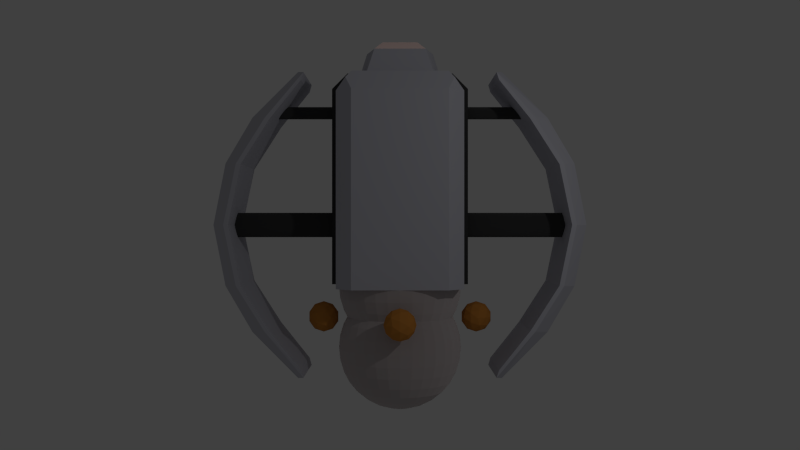 # Source: minership.blend  (saved by Blender 2.75.0; exported with 4.5.12 LTS)
import bpy
from mathutils import Matrix  # noqa: F401  (used for matrix-valued properties, if any)

bpy.ops.wm.read_factory_settings(use_empty=True)
scene = bpy.context.scene
scene.name = 'Scene'

# ---- collections
col_collection_1 = bpy.data.collections.new('Collection 1'); scene.collection.children.link(col_collection_1)

# ---- materials (node trees are filled in below, after node groups)
mat_window = bpy.data.materials.new('window')
mat_window.alpha_threshold = 0.0
mat_window.roughness = 0.5
mat_power_plant = bpy.data.materials.new('power-plant')
mat_power_plant.alpha_threshold = 0.0
mat_power_plant.roughness = 0.5
mat_power_plant.line_color = (0.0, 0.0, 0.0, 1.0)
mat_base_coat = bpy.data.materials.new('base-coat')
mat_base_coat.alpha_threshold = 0.0
mat_base_coat.diffuse_color = (0.5544, 0.5544, 0.6152, 1.0)
mat_base_coat.roughness = 0.5
mat_base_coat.line_color = (0.0, 0.0, 0.0, 1.0)
mat_black_steel = bpy.data.materials.new('black-steel')
mat_black_steel.alpha_threshold = 0.0
mat_black_steel.roughness = 0.5
mat_orb = bpy.data.materials.new('orb')
mat_orb.alpha_threshold = 0.0
mat_orb.diffuse_color = (0.6152, 0.2464, 0.04782, 1.0)
mat_orb.roughness = 0.5
mat_orb.line_color = (0.0, 0.0, 0.0, 1.0)

# ---- material node trees
mat_window.use_nodes = True; mat_window.node_tree.nodes.clear()
_N = mat_window.node_tree.nodes; _L = mat_window.node_tree.links
n0 = _N.new('ShaderNodeOutputMaterial'); n0.name = 'Material Output'; n0.location = (300, 300)
n1 = _N.new('ShaderNodeBsdfDiffuse'); n1.name = 'Diffuse BSDF'; n1.location = (10, 300)
n1.inputs[0].default_value = (1.0, 0.7671, 0.7181, 1.0)
n1.inputs[1].default_value = 1.0
_L.new(n1.outputs[0], n0.inputs[0])
n0.is_active_output = True
mat_power_plant.use_nodes = True; mat_power_plant.node_tree.nodes.clear()
_N = mat_power_plant.node_tree.nodes; _L = mat_power_plant.node_tree.links
n0 = _N.new('ShaderNodeOutputMaterial'); n0.name = 'Material Output'; n0.location = (300, 300)
n1 = _N.new('ShaderNodeBsdfDiffuse'); n1.name = 'Diffuse BSDF'; n1.location = (10, 300)
n1.inputs[0].default_value = (0.5926, 0.5377, 0.5377, 1.0)
n1.inputs[1].default_value = 1.0
_L.new(n1.outputs[0], n0.inputs[0])
n0.is_active_output = True
mat_black_steel.use_nodes = True; mat_black_steel.node_tree.nodes.clear()
_N = mat_black_steel.node_tree.nodes; _L = mat_black_steel.node_tree.links
n0 = _N.new('ShaderNodeOutputMaterial'); n0.name = 'Material Output'; n0.location = (300, 300)
n1 = _N.new('ShaderNodeBsdfDiffuse'); n1.name = 'Diffuse BSDF'; n1.location = (10, 300)
n1.inputs[0].default_value = (0.06372, 0.06372, 0.06372, 1.0)
n1.inputs[1].default_value = 1.0
_L.new(n1.outputs[0], n0.inputs[0])
n0.is_active_output = True

# ---- world
world_world = bpy.data.worlds.new('World'); scene.world = world_world
world_world.color = (0.05088, 0.05088, 0.05088)
world_world.use_sun_shadow = False
world_world.sun_shadow_jitter_overblur = 0.0
world_world.cycles.sampling_method = 'MANUAL'
world_world.cycles.sample_map_resolution = 256

# ---- cameras
cam_camera_001 = bpy.data.cameras.new('Camera.001')
cam_camera_001.clip_end = 100.0
cam_camera_001.lens = 35.0
cam_camera_001.sensor_width = 32.0
cam_camera_001.sensor_height = 18.0
cam_camera_001.display_size = 2.0
cam_camera_001.dof.focus_distance = 0.0

# ---- lights
light_lamp = bpy.data.lights.new('Lamp', 'POINT')
light_lamp.transmission_factor = 0.0
light_lamp.cutoff_distance = 30.0
light_lamp.energy = 100.0
light_lamp.shadow_buffer_clip_start = 1.001
light_lamp.shadow_soft_size = 0.1
light_lamp.shadow_maximum_resolution = 0.006
light_lamp.use_absolute_resolution = True
light_lamp.cycles.use_multiple_importance_sampling = False

# ---- meshes
me_window = bpy.data.meshes.new('window')
me_window.from_pydata([(0.2844, 3.0, 0.0), (-0.2844, 3.0, 0.0), (-0.4074, 2.797, 0.4958), (0.4074, 2.797, 0.4958)], [], [(0, 1, 2, 3)])
me_window.materials.append(mat_window)
me_window.use_remesh_preserve_volume = False
me_window.use_remesh_preserve_attributes = False
me_window.use_mirror_vertex_groups = False
me_window.update()
me_powerplant = bpy.data.meshes.new('powerplant')
me_powerplant.from_pydata([(0.8315, -1.444, 4.194e-08), (0.9239, -1.617, 2.889e-08), (0.9808, -1.805, 1.473e-08), (1.0, -2.0, 0.0), (0.9808, -2.195, -1.473e-08), (0.9239, -2.383, -2.889e-08), (0.8315, -2.556, -4.194e-08), (0.7071, -2.707, -5.339e-08), (0.5556, -2.831, -6.277e-08), (0.3827, -2.924, -6.975e-08), (0.1951, -2.981, -7.405e-08), (0.8155, -1.444, 0.1622), (0.9061, -1.617, 0.1802), (0.9619, -1.805, 0.1913), (0.9808, -2.0, 0.1951), (0.9619, -2.195, 0.1913), (0.9061, -2.383, 0.1802), (0.8155, -2.556, 0.1622), (0.6935, -2.707, 0.1379), (0.5449, -2.831, 0.1084), (0.3753, -2.924, 0.07466), (0.1913, -2.981, 0.03806), (0.7682, -1.444, 0.3182), (0.8536, -1.617, 0.3536), (0.9061, -1.805, 0.3753), (0.9239, -2.0, 0.3827), (0.9061, -2.195, 0.3753), (0.8536, -2.383, 0.3536), (0.7682, -2.556, 0.3182), (0.6533, -2.707, 0.2706), (0.5133, -2.831, 0.2126), (0.3536, -2.924, 0.1464), (0.1802, -2.981, 0.07466), (0.6913, -1.444, 0.4619), (0.7682, -1.617, 0.5133), (0.8155, -1.805, 0.5449), (0.8315, -2.0, 0.5556), (0.8155, -2.195, 0.5449), (0.7682, -2.383, 0.5133), (0.6913, -2.556, 0.4619), (0.5879, -2.707, 0.3928), (0.4619, -2.831, 0.3087), (0.3182, -2.924, 0.2126), (0.1622, -2.981, 0.1084), (0.5879, -1.444, 0.5879), (0.6533, -1.617, 0.6533), (0.6935, -1.805, 0.6935), (0.7071, -2.0, 0.7071), (0.6935, -2.195, 0.6935), (0.6533, -2.383, 0.6533), (0.5879, -2.556, 0.5879), (0.5, -2.707, 0.5), (0.3928, -2.831, 0.3928), (0.2706, -2.924, 0.2706), (0.1379, -2.981, 0.1379), (0.4619, -1.444, 0.6913), (0.5133, -1.617, 0.7682), (0.5449, -1.805, 0.8155), (0.5556, -2.0, 0.8315), (0.5449, -2.195, 0.8155), (0.5133, -2.383, 0.7682), (0.4619, -2.556, 0.6913), (0.3928, -2.707, 0.5879), (0.3087, -2.831, 0.4619), (0.2126, -2.924, 0.3182), (0.1084, -2.981, 0.1622), (0.3182, -1.444, 0.7682), (0.3536, -1.617, 0.8536), (0.3753, -1.805, 0.9061), (0.3827, -2.0, 0.9239), (0.3753, -2.195, 0.9061), (0.3536, -2.383, 0.8536), (0.3182, -2.556, 0.7682), (0.2706, -2.707, 0.6533), (0.2126, -2.831, 0.5133), (0.1464, -2.924, 0.3536), (0.07466, -2.981, 0.1802), (0.1622, -1.444, 0.8155), (0.1802, -1.617, 0.9061), (0.1913, -1.805, 0.9619), (0.1951, -2.0, 0.9808), (0.1913, -2.195, 0.9619), (0.1802, -2.383, 0.9061), (0.1622, -2.556, 0.8155), (0.1379, -2.707, 0.6935), (0.1084, -2.831, 0.5449), (0.07466, -2.924, 0.3753), (0.03806, -2.981, 0.1913), (-3.91e-07, -1.444, 0.8315), (-3.273e-07, -1.617, 0.9239), (-4.421e-07, -1.805, 0.9808), (-4.225e-07, -2.0, 1.0), (-4.327e-07, -2.195, 0.9808), (-2.644e-07, -2.383, 0.9239), (-3.645e-07, -2.556, 0.8315), (-3.46e-07, -2.707, 0.7071), (-3.654e-07, -2.831, 0.5556), (-3.26e-07, -2.924, 0.3827), (-3.283e-07, -2.981, 0.1951), (-0.1622, -1.444, 0.8155), (-0.1802, -1.617, 0.9061), (-0.1913, -1.805, 0.9619), (-0.1951, -2.0, 0.9808), (-0.1913, -2.195, 0.9619), (-0.1802, -2.383, 0.9061), (-0.1622, -2.556, 0.8155), (-0.138, -2.707, 0.6935), (-0.1084, -2.831, 0.5449), (-0.07466, -2.924, 0.3753), (-0.03806, -2.981, 0.1913), (-0.3182, -1.444, 0.7682), (-0.3536, -1.617, 0.8536), (-0.3753, -1.805, 0.9061), (-0.3827, -2.0, 0.9239), (-0.3753, -2.195, 0.9061), (-0.3536, -2.383, 0.8536), (-0.3182, -2.556, 0.7682), (-0.2706, -2.707, 0.6533), (-0.2126, -2.831, 0.5133), (-0.1464, -2.924, 0.3536), (-0.07466, -2.981, 0.1802), (-0.4619, -1.444, 0.6913), (-0.5133, -1.617, 0.7682), (-0.5449, -1.805, 0.8155), (-0.5556, -2.0, 0.8315), (-0.5449, -2.195, 0.8155), (-0.5133, -2.383, 0.7682), (-0.4619, -2.556, 0.6913), (-0.3928, -2.707, 0.5879), (-0.3087, -2.831, 0.4619), (-0.2126, -2.924, 0.3182), (-0.1084, -2.981, 0.1622), (-0.5879, -1.444, 0.5879), (-0.6533, -1.617, 0.6533), (-0.6935, -1.805, 0.6935), (-0.7071, -2.0, 0.7071), (-0.6935, -2.195, 0.6935), (-0.6533, -2.383, 0.6533), (-0.5879, -2.556, 0.5879), (-0.5, -2.707, 0.5), (-0.3928, -2.831, 0.3928), (-0.2706, -2.924, 0.2706), (-0.138, -2.981, 0.1379), (-0.6913, -1.444, 0.4619), (-0.7682, -1.617, 0.5133), (-0.8155, -1.805, 0.5449), (-0.8315, -2.0, 0.5556), (-0.8155, -2.195, 0.5449), (-0.7682, -2.383, 0.5133), (-0.6913, -2.556, 0.4619), (-0.5879, -2.707, 0.3928), (-0.4619, -2.831, 0.3087), (-0.3182, -2.924, 0.2126), (-0.1622, -2.981, 0.1084), (-0.7682, -1.444, 0.3182), (-0.8536, -1.617, 0.3536), (-0.9061, -1.805, 0.3753), (-0.9239, -2.0, 0.3827), (-0.9061, -2.195, 0.3753), (-0.8536, -2.383, 0.3536), (-0.7682, -2.556, 0.3182), (-0.6533, -2.707, 0.2706), (-0.5133, -2.831, 0.2126), (-0.3536, -2.924, 0.1464), (-0.1802, -2.981, 0.07466), (-0.8155, -1.444, 0.1622), (-0.9061, -1.617, 0.1802), (-0.9619, -1.805, 0.1913), (-0.9808, -2.0, 0.1951), (-0.9619, -2.195, 0.1913), (-0.9061, -2.383, 0.1802), (-0.8155, -2.556, 0.1622), (-0.6935, -2.707, 0.1379), (-0.5449, -2.831, 0.1084), (-0.3753, -2.924, 0.07466), (-0.1913, -2.981, 0.03806), (-0.8315, -1.444, -4.35e-08), (-0.9239, -1.617, 9.246e-08), (-0.9808, -1.805, -7.071e-08), (-1.0, -2.0, -1.003e-07), (-0.9808, -2.195, -1.002e-07), (-0.9239, -2.383, 3.468e-08), (-0.8315, -2.556, -1.274e-07), (-0.7071, -2.707, -7.922e-08), (-0.5556, -2.831, -7.371e-08), (-0.3827, -2.924, -6.579e-08), (-0.1951, -2.981, -7.008e-08), (-0.8155, -1.444, -0.1622), (-0.9061, -1.617, -0.1802), (-0.9619, -1.805, -0.1913), (-0.9808, -2.0, -0.1951), (-0.9619, -2.195, -0.1913), (-0.9061, -2.383, -0.1802), (-0.8155, -2.556, -0.1622), (-0.6935, -2.707, -0.1379), (-0.5449, -2.831, -0.1084), (-0.3753, -2.924, -0.07466), (-0.1913, -2.981, -0.03806), (-0.7682, -1.444, -0.3182), (-0.8536, -1.617, -0.3536), (-0.9061, -1.805, -0.3753), (-0.9239, -2.0, -0.3827), (-0.9061, -2.195, -0.3753), (-0.8536, -2.383, -0.3536), (-0.7682, -2.556, -0.3182), (-0.6533, -2.707, -0.2706), (-0.5133, -2.831, -0.2126), (-0.3536, -2.924, -0.1464), (-0.1802, -2.981, -0.07466), (-0.6913, -1.444, -0.4619), (-0.7682, -1.617, -0.5133), (-0.8155, -1.805, -0.5449), (-0.8315, -2.0, -0.5556), (-0.8155, -2.195, -0.5449), (-0.7682, -2.383, -0.5133), (-0.6913, -2.556, -0.4619), (-0.5879, -2.707, -0.3928), (-0.4619, -2.831, -0.3087), (-0.3182, -2.924, -0.2126), (-0.1622, -2.981, -0.1084), (-0.5879, -1.444, -0.5879), (-0.6533, -1.617, -0.6533), (-0.6935, -1.805, -0.6935), (-0.7071, -2.0, -0.7071), (-0.6935, -2.195, -0.6935), (-0.6533, -2.383, -0.6533), (-0.5879, -2.556, -0.5879), (-0.5, -2.707, -0.5), (-0.3928, -2.831, -0.3928), (-0.2706, -2.924, -0.2706), (-0.1379, -2.981, -0.1379), (-0.4619, -1.444, -0.6913), (-0.5133, -1.617, -0.7682), (-0.5449, -1.805, -0.8155), (-0.5556, -2.0, -0.8315), (-0.5449, -2.195, -0.8155), (-0.5133, -2.383, -0.7682), (-0.4619, -2.556, -0.6913), (-0.3928, -2.707, -0.5879), (-0.3087, -2.831, -0.4619), (-0.2126, -2.924, -0.3182), (-0.1084, -2.981, -0.1622), (0.1218, -2.035, -6.055e-08), (-0.3182, -1.444, -0.7682), (-0.3536, -1.617, -0.8536), (-0.3753, -1.805, -0.9061), (-0.3827, -2.0, -0.9239), (-0.3753, -2.195, -0.9061), (-0.3536, -2.383, -0.8536), (-0.3182, -2.556, -0.7682), (-0.2706, -2.707, -0.6533), (-0.2126, -2.831, -0.5133), (-0.1464, -2.924, -0.3536), (-0.07466, -2.981, -0.1802), (-0.1622, -1.444, -0.8155), (-0.1802, -1.617, -0.9061), (-0.1913, -1.805, -0.9619), (-0.1951, -2.0, -0.9808), (-0.1913, -2.195, -0.9619), (-0.1802, -2.383, -0.9061), (-0.1622, -2.556, -0.8155), (-0.1379, -2.707, -0.6935), (-0.1084, -2.831, -0.5449), (-0.07466, -2.924, -0.3753), (-0.03806, -2.981, -0.1913), (-1.973e-07, -1.444, -0.8315), (-3.72e-07, -1.617, -0.9239), (-1.44e-07, -1.805, -0.9808), (-1.841e-07, -2.0, -1.0), (-1.347e-07, -2.195, -0.9808), (-3.538e-07, -2.383, -0.9239), (-1.708e-07, -2.556, -0.8315), (-2.119e-07, -2.707, -0.7071), (-2.835e-07, -2.831, -0.5556), (-2.738e-07, -2.924, -0.3827), (-3.358e-07, -2.981, -0.1951), (0.1622, -1.444, -0.8155), (0.1802, -1.617, -0.9061), (0.1913, -1.805, -0.9619), (0.1951, -2.0, -0.9808), (0.1913, -2.195, -0.9619), (0.1802, -2.383, -0.9061), (0.1622, -2.556, -0.8155), (0.1379, -2.707, -0.6935), (0.1084, -2.831, -0.5449), (0.07466, -2.924, -0.3753), (0.03806, -2.981, -0.1913), (0.3182, -1.444, -0.7682), (0.3536, -1.617, -0.8536), (0.3753, -1.805, -0.9061), (0.3827, -2.0, -0.9239), (0.3753, -2.195, -0.9061), (0.3536, -2.383, -0.8536), (0.3182, -2.556, -0.7682), (0.2706, -2.707, -0.6533), (0.2126, -2.831, -0.5133), (0.1464, -2.924, -0.3536), (0.07466, -2.981, -0.1802), (0.4619, -1.444, -0.6913), (0.5133, -1.617, -0.7682), (0.5449, -1.805, -0.8155), (0.5556, -2.0, -0.8315), (0.5449, -2.195, -0.8155), (0.5133, -2.383, -0.7682), (0.4619, -2.556, -0.6913), (0.3928, -2.707, -0.5879), (0.3087, -2.831, -0.4619), (0.2126, -2.924, -0.3182), (0.1084, -2.981, -0.1622), (0.5879, -1.444, -0.5879), (0.6533, -1.617, -0.6533), (0.6935, -1.805, -0.6935), (0.7071, -2.0, -0.7071), (0.6935, -2.195, -0.6935), (0.6533, -2.383, -0.6533), (0.5879, -2.556, -0.5879), (0.5, -2.707, -0.5), (0.3928, -2.831, -0.3928), (0.2706, -2.924, -0.2706), (0.1379, -2.981, -0.1379), (0.6913, -1.444, -0.4619), (0.7682, -1.617, -0.5133), (0.8155, -1.805, -0.5449), (0.8315, -2.0, -0.5556), (0.8155, -2.195, -0.5449), (0.7682, -2.383, -0.5133), (0.6913, -2.556, -0.4619), (0.5879, -2.707, -0.3928), (0.4619, -2.831, -0.3087), (0.3182, -2.924, -0.2126), (0.1622, -2.981, -0.1084), (0.7682, -1.444, -0.3182), (0.8536, -1.617, -0.3536), (0.9061, -1.805, -0.3753), (0.9239, -2.0, -0.3827), (0.9061, -2.195, -0.3753), (0.8536, -2.383, -0.3536), (0.7682, -2.556, -0.3182), (0.6533, -2.707, -0.2706), (0.5133, -2.831, -0.2126), (0.3536, -2.924, -0.1464), (0.1802, -2.981, -0.07466), (0.8155, -1.444, -0.1622), (0.9061, -1.617, -0.1802), (0.9619, -1.805, -0.1913), (0.9808, -2.0, -0.1951), (0.9619, -2.195, -0.1913), (0.9061, -2.383, -0.1802), (0.8155, -2.556, -0.1622), (0.6935, -2.707, -0.1379), (0.5449, -2.831, -0.1084), (0.3753, -2.924, -0.07466), (0.1913, -2.981, -0.03806), (0.1194, -2.035, 0.02376), (0.1125, -2.035, 0.04661), (0.1013, -2.035, 0.06766), (0.08612, -2.035, 0.08612), (0.06766, -2.035, 0.1013), (0.04661, -2.035, 0.1125), (0.02376, -2.035, 0.1194), (-3.278e-07, -2.035, 0.1218), (-0.02376, -2.035, 0.1194), (-0.04661, -2.035, 0.1125), (-0.06766, -2.035, 0.1013), (-0.08612, -2.035, 0.08612), (-0.1013, -2.035, 0.06766), (-0.1125, -2.035, 0.04661), (-0.1194, -2.035, 0.02376), (-0.1218, -2.035, -5.807e-08), (-0.1194, -2.035, -0.02376), (-0.1125, -2.035, -0.04661), (-0.1013, -2.035, -0.06766), (-0.08612, -2.035, -0.08612), (-0.06766, -2.035, -0.1013), (-0.04661, -2.035, -0.1125), (-0.02376, -2.035, -0.1194), (-3.325e-07, -2.035, -0.1218), (0.02376, -2.035, -0.1194), (0.04661, -2.035, -0.1125), (0.06766, -2.035, -0.1013), (0.08612, -2.035, -0.08612), (0.1013, -2.035, -0.06766), (0.1125, -2.035, -0.04661), (0.1194, -2.035, -0.02376), (1.0, -1.0, 7.105e-15), (0.9808, -1.195, -1.473e-08), (0.9239, -1.383, -2.889e-08), (0.8315, -1.556, -4.194e-08), (0.9808, -1.0, 0.1951), (0.9619, -1.195, 0.1913), (0.9061, -1.383, 0.1802), (0.8155, -1.556, 0.1622), (0.9239, -1.0, 0.3827), (0.9061, -1.195, 0.3753), (0.8536, -1.383, 0.3536), (0.7682, -1.556, 0.3182), (0.8315, -1.0, 0.5556), (0.8155, -1.195, 0.5449), (0.7682, -1.383, 0.5133), (0.6913, -1.556, 0.4619), (0.7071, -1.0, 0.7071), (0.6935, -1.195, 0.6935), (0.6533, -1.383, 0.6533), (0.5879, -1.556, 0.5879), (0.5556, -1.0, 0.8315), (0.5449, -1.195, 0.8155), (0.5133, -1.383, 0.7682), (0.4619, -1.556, 0.6913), (0.3827, -1.0, 0.9239), (0.3753, -1.195, 0.9061), (0.3536, -1.383, 0.8536), (0.3182, -1.556, 0.7682), (0.1951, -1.0, 0.9808), (0.1913, -1.195, 0.9619), (0.1802, -1.383, 0.9061), (0.1622, -1.556, 0.8155), (-3.351e-07, -1.0, 1.0), (-3.453e-07, -1.195, 0.9808), (-1.769e-07, -1.383, 0.9239), (-2.771e-07, -1.556, 0.8315), (-0.1951, -1.0, 0.9808), (-0.1913, -1.195, 0.9619), (-0.1802, -1.383, 0.9061), (-0.1622, -1.556, 0.8155), (-0.3827, -1.0, 0.9239), (-0.3753, -1.195, 0.9061), (-0.3536, -1.383, 0.8536), (-0.3182, -1.556, 0.7682), (-0.5556, -1.0, 0.8315), (-0.5449, -1.195, 0.8155), (-0.5133, -1.383, 0.7682), (-0.4619, -1.556, 0.6913), (-0.7071, -1.0, 0.7071), (-0.6935, -1.195, 0.6935), (-0.6533, -1.383, 0.6533), (-0.5879, -1.556, 0.5879), (-0.8315, -1.0, 0.5556), (-0.8155, -1.195, 0.5449), (-0.7682, -1.383, 0.5133), (-0.6913, -1.556, 0.4619), (-0.9239, -1.0, 0.3827), (-0.9061, -1.195, 0.3753), (-0.8536, -1.383, 0.3536), (-0.7682, -1.556, 0.3182), (-0.9808, -1.0, 0.1951), (-0.9619, -1.195, 0.1913), (-0.9061, -1.383, 0.1802), (-0.8155, -1.556, 0.1622), (-1.0, -1.0, -1.003e-07), (-0.9808, -1.195, -1.002e-07), (-0.9239, -1.383, 3.468e-08), (-0.8315, -1.556, -1.274e-07), (-0.9808, -1.0, -0.1951), (-0.9619, -1.195, -0.1913), (-0.9061, -1.383, -0.1802), (-0.8155, -1.556, -0.1622), (-0.9239, -1.0, -0.3827), (-0.9061, -1.195, -0.3753), (-0.8536, -1.383, -0.3536), (-0.7682, -1.556, -0.3182), (-0.8315, -1.0, -0.5556), (-0.8155, -1.195, -0.5449), (-0.7682, -1.383, -0.5133), (-0.6913, -1.556, -0.4619), (-0.7071, -1.0, -0.7071), (-0.6935, -1.195, -0.6935), (-0.6533, -1.383, -0.6533), (-0.5879, -1.556, -0.5879), (-0.5556, -1.0, -0.8315), (-0.5449, -1.195, -0.8155), (-0.5133, -1.383, -0.7682), (-0.4619, -1.556, -0.6913), (-0.3827, -1.0, -0.9239), (-0.3753, -1.195, -0.9061), (-0.3536, -1.383, -0.8536), (-0.3182, -1.556, -0.7682), (-0.1951, -1.0, -0.9808), (-0.1913, -1.195, -0.9619), (-0.1802, -1.383, -0.9061), (-0.1622, -1.556, -0.8155), (-9.666e-08, -1.0, -1.0), (-4.73e-08, -1.195, -0.9808), (-2.663e-07, -1.383, -0.9239), (-8.341e-08, -1.556, -0.8315), (0.1951, -1.0, -0.9808), (0.1913, -1.195, -0.9619), (0.1802, -1.383, -0.9061), (0.1622, -1.556, -0.8155), (0.3827, -1.0, -0.9239), (0.3753, -1.195, -0.9061), (0.3536, -1.383, -0.8536), (0.3182, -1.556, -0.7682), (0.5556, -1.0, -0.8315), (0.5449, -1.195, -0.8155), (0.5133, -1.383, -0.7682), (0.4619, -1.556, -0.6913), (0.7071, -1.0, -0.7071), (0.6935, -1.195, -0.6935), (0.6533, -1.383, -0.6533), (0.5879, -1.556, -0.5879), (0.8315, -1.0, -0.5556), (0.8155, -1.195, -0.5449), (0.7682, -1.383, -0.5133), (0.6913, -1.556, -0.4619), (0.9239, -1.0, -0.3827), (0.9061, -1.195, -0.3753), (0.8536, -1.383, -0.3536), (0.7682, -1.556, -0.3182), (0.9808, -1.0, -0.1951), (0.9619, -1.195, -0.1913), (0.9061, -1.383, -0.1802), (0.8155, -1.556, -0.1622)], [], [(10, 9, 20, 21), (3, 2, 13, 14), (4, 3, 14, 15), (5, 4, 15, 16), (6, 5, 16, 17), (7, 6, 17, 18), (8, 7, 18, 19), (1, 0, 11, 12), (9, 8, 19, 20), (2, 1, 12, 13), (12, 11, 22, 23), (20, 19, 30, 31), (13, 12, 23, 24), (21, 20, 31, 32), (14, 13, 24, 25), (15, 14, 25, 26), (16, 15, 26, 27), (17, 16, 27, 28), (18, 17, 28, 29), (19, 18, 29, 30), (27, 26, 37, 38), (28, 27, 38, 39), (29, 28, 39, 40), (30, 29, 40, 41), (23, 22, 33, 34), (31, 30, 41, 42), (24, 23, 34, 35), (32, 31, 42, 43), (25, 24, 35, 36), (26, 25, 36, 37), (42, 41, 52, 53), (35, 34, 45, 46), (43, 42, 53, 54), (36, 35, 46, 47), (37, 36, 47, 48), (38, 37, 48, 49), (39, 38, 49, 50), (40, 39, 50, 51), (41, 40, 51, 52), (34, 33, 44, 45), (50, 49, 60, 61), (51, 50, 61, 62), (52, 51, 62, 63), (45, 44, 55, 56), (53, 52, 63, 64), (46, 45, 56, 57), (54, 53, 64, 65), (47, 46, 57, 58), (48, 47, 58, 59), (49, 48, 59, 60), (65, 64, 75, 76), (58, 57, 68, 69), (59, 58, 69, 70), (60, 59, 70, 71), (61, 60, 71, 72), (62, 61, 72, 73), (63, 62, 73, 74), (56, 55, 66, 67), (64, 63, 74, 75), (57, 56, 67, 68), (73, 72, 83, 84), (74, 73, 84, 85), (67, 66, 77, 78), (75, 74, 85, 86), (68, 67, 78, 79), (76, 75, 86, 87), (69, 68, 79, 80), (70, 69, 80, 81), (71, 70, 81, 82), (72, 71, 82, 83), (80, 79, 90, 91), (81, 80, 91, 92), (82, 81, 92, 93), (83, 82, 93, 94), (84, 83, 94, 95), (85, 84, 95, 96), (78, 77, 88, 89), (86, 85, 96, 97), (79, 78, 89, 90), (87, 86, 97, 98), (95, 94, 105, 106), (96, 95, 106, 107), (89, 88, 99, 100), (97, 96, 107, 108), (90, 89, 100, 101), (98, 97, 108, 109), (91, 90, 101, 102), (92, 91, 102, 103), (93, 92, 103, 104), (94, 93, 104, 105), (103, 102, 113, 114), (104, 103, 114, 115), (105, 104, 115, 116), (106, 105, 116, 117), (107, 106, 117, 118), (100, 99, 110, 111), (108, 107, 118, 119), (101, 100, 111, 112), (109, 108, 119, 120), (102, 101, 112, 113), (118, 117, 128, 129), (111, 110, 121, 122), (119, 118, 129, 130), (112, 111, 122, 123), (120, 119, 130, 131), (113, 112, 123, 124), (114, 113, 124, 125), (115, 114, 125, 126), (116, 115, 126, 127), (117, 116, 127, 128), (125, 124, 135, 136), (126, 125, 136, 137), (127, 126, 137, 138), (128, 127, 138, 139), (129, 128, 139, 140), (122, 121, 132, 133), (130, 129, 140, 141), (123, 122, 133, 134), (131, 130, 141, 142), (124, 123, 134, 135), (140, 139, 150, 151), (133, 132, 143, 144), (141, 140, 151, 152), (134, 133, 144, 145), (142, 141, 152, 153), (135, 134, 145, 146), (136, 135, 146, 147), (137, 136, 147, 148), (138, 137, 148, 149), (139, 138, 149, 150), (148, 147, 158, 159), (149, 148, 159, 160), (150, 149, 160, 161), (151, 150, 161, 162), (144, 143, 154, 155), (152, 151, 162, 163), (145, 144, 155, 156), (153, 152, 163, 164), (146, 145, 156, 157), (147, 146, 157, 158), (163, 162, 173, 174), (156, 155, 166, 167), (164, 163, 174, 175), (157, 156, 167, 168), (158, 157, 168, 169), (159, 158, 169, 170), (160, 159, 170, 171), (161, 160, 171, 172), (162, 161, 172, 173), (155, 154, 165, 166), (171, 170, 181, 182), (172, 171, 182, 183), (173, 172, 183, 184), (166, 165, 176, 177), (174, 173, 184, 185), (167, 166, 177, 178), (175, 174, 185, 186), (168, 167, 178, 179), (169, 168, 179, 180), (170, 169, 180, 181), (178, 177, 188, 189), (186, 185, 196, 197), (179, 178, 189, 190), (180, 179, 190, 191), (181, 180, 191, 192), (182, 181, 192, 193), (183, 182, 193, 194), (184, 183, 194, 195), (177, 176, 187, 188), (185, 184, 195, 196), (193, 192, 203, 204), (194, 193, 204, 205), (195, 194, 205, 206), (188, 187, 198, 199), (196, 195, 206, 207), (189, 188, 199, 200), (197, 196, 207, 208), (190, 189, 200, 201), (191, 190, 201, 202), (192, 191, 202, 203), (208, 207, 218, 219), (201, 200, 211, 212), (202, 201, 212, 213), (203, 202, 213, 214), (204, 203, 214, 215), (205, 204, 215, 216), (206, 205, 216, 217), (199, 198, 209, 210), (207, 206, 217, 218), (200, 199, 210, 211), (216, 215, 226, 227), (217, 216, 227, 228), (210, 209, 220, 221), (218, 217, 228, 229), (211, 210, 221, 222), (219, 218, 229, 230), (212, 211, 222, 223), (213, 212, 223, 224), (214, 213, 224, 225), (215, 214, 225, 226), (223, 222, 233, 234), (224, 223, 234, 235), (225, 224, 235, 236), (226, 225, 236, 237), (227, 226, 237, 238), (228, 227, 238, 239), (221, 220, 231, 232), (229, 228, 239, 240), (222, 221, 232, 233), (230, 229, 240, 241), (238, 237, 249, 250), (239, 238, 250, 251), (232, 231, 243, 244), (240, 239, 251, 252), (233, 232, 244, 245), (241, 240, 252, 253), (234, 233, 245, 246), (235, 234, 246, 247), (236, 235, 247, 248), (237, 236, 248, 249), (247, 246, 257, 258), (248, 247, 258, 259), (249, 248, 259, 260), (250, 249, 260, 261), (251, 250, 261, 262), (244, 243, 254, 255), (252, 251, 262, 263), (245, 244, 255, 256), (253, 252, 263, 264), (246, 245, 256, 257), (262, 261, 272, 273), (255, 254, 265, 266), (263, 262, 273, 274), (256, 255, 266, 267), (264, 263, 274, 275), (257, 256, 267, 268), (258, 257, 268, 269), (259, 258, 269, 270), (260, 259, 270, 271), (261, 260, 271, 272), (270, 269, 280, 281), (271, 270, 281, 282), (272, 271, 282, 283), (273, 272, 283, 284), (266, 265, 276, 277), (274, 273, 284, 285), (267, 266, 277, 278), (275, 274, 285, 286), (268, 267, 278, 279), (269, 268, 279, 280), (277, 276, 287, 288), (285, 284, 295, 296), (278, 277, 288, 289), (286, 285, 296, 297), (279, 278, 289, 290), (280, 279, 290, 291), (281, 280, 291, 292), (282, 281, 292, 293), (283, 282, 293, 294), (284, 283, 294, 295), (292, 291, 302, 303), (293, 292, 303, 304), (294, 293, 304, 305), (295, 294, 305, 306), (288, 287, 298, 299), (296, 295, 306, 307), (289, 288, 299, 300), (297, 296, 307, 308), (290, 289, 300, 301), (291, 290, 301, 302), (307, 306, 317, 318), (300, 299, 310, 311), (308, 307, 318, 319), (301, 300, 311, 312), (302, 301, 312, 313), (303, 302, 313, 314), (304, 303, 314, 315), (305, 304, 315, 316), (306, 305, 316, 317), (299, 298, 309, 310), (315, 314, 325, 326), (316, 315, 326, 327), (317, 316, 327, 328), (310, 309, 320, 321), (318, 317, 328, 329), (311, 310, 321, 322), (319, 318, 329, 330), (312, 311, 322, 323), (313, 312, 323, 324), (314, 313, 324, 325), (322, 321, 332, 333), (330, 329, 340, 341), (323, 322, 333, 334), (324, 323, 334, 335), (325, 324, 335, 336), (326, 325, 336, 337), (327, 326, 337, 338), (328, 327, 338, 339), (321, 320, 331, 332), (329, 328, 339, 340), (337, 336, 347, 348), (338, 337, 348, 349), (339, 338, 349, 350), (332, 331, 342, 343), (340, 339, 350, 351), (333, 332, 343, 344), (341, 340, 351, 352), (334, 333, 344, 345), (335, 334, 345, 346), (336, 335, 346, 347), (164, 175, 367, 366), (197, 208, 370, 369), (186, 197, 369, 368), (352, 10, 242, 383), (208, 219, 371, 370), (87, 98, 360, 359), (120, 131, 363, 362), (175, 186, 368, 367), (109, 120, 362, 361), (98, 109, 361, 360), (153, 164, 366, 365), (10, 21, 353, 242), (43, 54, 356, 355), (131, 142, 364, 363), (21, 32, 354, 353), (76, 87, 359, 358), (54, 65, 357, 356), (65, 76, 358, 357), (32, 43, 355, 354), (308, 319, 380, 379), (219, 230, 372, 371), (275, 286, 377, 376), (341, 352, 383, 382), (330, 341, 382, 381), (286, 297, 378, 377), (230, 241, 373, 372), (264, 275, 376, 375), (253, 264, 375, 374), (319, 330, 381, 380), (241, 253, 374, 373), (297, 308, 379, 378), (352, 351, 9, 10), (345, 344, 2, 3), (142, 153, 365, 364), (346, 345, 3, 4), (347, 346, 4, 5), (348, 347, 5, 6), (349, 348, 6, 7), (350, 349, 7, 8), (343, 342, 0, 1), (351, 350, 8, 9), (344, 343, 1, 2), (385, 384, 388, 389), (386, 385, 389, 390), (387, 386, 390, 391), (389, 388, 392, 393), (390, 389, 393, 394), (391, 390, 394, 395), (393, 392, 396, 397), (394, 393, 397, 398), (395, 394, 398, 399), (397, 396, 400, 401), (398, 397, 401, 402), (399, 398, 402, 403), (401, 400, 404, 405), (402, 401, 405, 406), (403, 402, 406, 407), (405, 404, 408, 409), (406, 405, 409, 410), (407, 406, 410, 411), (409, 408, 412, 413), (410, 409, 413, 414), (411, 410, 414, 415), (414, 413, 417, 418), (415, 414, 418, 419), (413, 412, 416, 417), (417, 416, 420, 421), (418, 417, 421, 422), (419, 418, 422, 423), (423, 422, 426, 427), (421, 420, 424, 425), (422, 421, 425, 426), (425, 424, 428, 429), (426, 425, 429, 430), (427, 426, 430, 431), (431, 430, 434, 435), (429, 428, 432, 433), (430, 429, 433, 434), (433, 432, 436, 437), (434, 433, 437, 438), (435, 434, 438, 439), (437, 436, 440, 441), (438, 437, 441, 442), (439, 438, 442, 443), (441, 440, 444, 445), (442, 441, 445, 446), (443, 442, 446, 447), (445, 444, 448, 449), (446, 445, 449, 450), (447, 446, 450, 451), (449, 448, 452, 453), (450, 449, 453, 454), (451, 450, 454, 455), (453, 452, 456, 457), (454, 453, 457, 458), (455, 454, 458, 459), (458, 457, 461, 462), (459, 458, 462, 463), (457, 456, 460, 461), (461, 460, 464, 465), (462, 461, 465, 466), (463, 462, 466, 467), (466, 465, 469, 470), (467, 466, 470, 471), (465, 464, 468, 469), (469, 468, 472, 473), (470, 469, 473, 474), (471, 470, 474, 475), (475, 474, 478, 479), (473, 472, 476, 477), (474, 473, 477, 478), (477, 476, 480, 481), (478, 477, 481, 482), (479, 478, 482, 483), (483, 482, 486, 487), (481, 480, 484, 485), (482, 481, 485, 486), (485, 484, 488, 489), (486, 485, 489, 490), (487, 486, 490, 491), (489, 488, 492, 493), (490, 489, 493, 494), (491, 490, 494, 495), (493, 492, 496, 497), (494, 493, 497, 498), (495, 494, 498, 499), (497, 496, 500, 501), (498, 497, 501, 502), (499, 498, 502, 503), (501, 500, 504, 505), (502, 501, 505, 506), (503, 502, 506, 507), (505, 504, 508, 509), (506, 505, 509, 510), (507, 506, 510, 511), (510, 509, 385, 386), (511, 510, 386, 387), (509, 508, 384, 385)])
me_powerplant.materials.append(mat_power_plant)
me_powerplant.use_remesh_preserve_volume = False
me_powerplant.use_remesh_preserve_attributes = False
me_powerplant.use_mirror_vertex_groups = False
me_powerplant.update()
me_body = bpy.data.meshes.new('body')
me_body.from_pydata([(1.631, -2.451, -0.3553), (1.631, -2.451, 0.3553), (1.631, 2.451, -0.3553), (1.631, 2.451, 0.3553), (2.988, 4.661e-05, 0.3553), (2.988, 4.661e-05, -0.3553), (2.794, -0.9759, 0.3553), (2.794, -0.9759, -0.3553), (2.794, 0.9869, -0.3553), (2.794, 0.9869, 0.3553), (2.363, 1.719, -0.3553), (2.363, 1.719, 0.3553), (2.363, -1.713, 0.3553), (2.363, -1.713, -0.3553), (1.552, -2.278, -0.6603), (1.515, -2.398, -0.6449), (1.552, -2.278, 0.6603), (1.515, -2.398, 0.6449), (1.552, 2.278, -0.6603), (1.515, 2.398, -0.6449), (1.515, 2.398, 0.6449), (1.552, 2.278, 0.6603), (2.774, 5.96e-05, 0.6467), (2.698, 6.413e-05, 0.6603), (2.774, 5.96e-05, -0.6467), (2.698, 6.413e-05, -0.6603), (2.576, -0.9571, -0.6477), (2.5, -0.9505, -0.6603), (2.5, -0.9505, 0.6603), (2.576, -0.9571, 0.6477), (2.576, 0.9626, 0.6479), (2.5, 0.9542, 0.6603), (2.5, 0.9542, -0.6603), (2.576, 0.9626, -0.6479), (2.043, 1.668, 0.6603), (2.124, 1.681, 0.6498), (2.043, 1.668, -0.6603), (2.124, 1.681, -0.6498), (2.043, -1.663, -0.6603), (2.124, -1.675, -0.6498), (2.043, -1.663, 0.6603), (2.124, -1.675, 0.6498), (0.5596, 2.9, -0.5), (-0.5596, 2.9, -0.5), (0.2844, 3.0, 0.0), (-0.2844, 3.0, 0.0), (-0.8461, 2.376, -0.8253), (-0.75, 2.378, 0.8966), (0.8461, 2.376, -0.8253), (0.75, 2.378, 0.8966), (-0.7063, 2.417, -0.6), (-0.5228, 2.418, 0.5979), (0.7063, 2.417, -0.6), (0.5228, 2.418, 0.5979), (-0.6353, 2.698, -0.6013), (-0.4074, 2.797, 0.4958), (0.6353, 2.698, -0.6013), (0.4074, 2.797, 0.4958), (0.75, 1.0, -1.0), (1.0, 1.0, -0.75), (-1.0, 1.0, -0.75), (-0.75, 1.0, -1.0), (1.0, 1.0, 0.75), (0.75, 1.0, 1.0), (-0.75, 1.0, 1.0), (-1.0, 1.0, 0.75), (1.0, 2.094, -0.75), (0.75, 2.094, -1.0), (0.8947, 2.287, -0.8805), (-0.75, 2.094, -1.0), (-1.0, 2.094, -0.75), (-0.8947, 2.287, -0.8805), (0.75, 2.094, 1.0), (1.0, 2.094, 0.75), (0.8405, 2.275, 0.934), (-1.0, 2.094, 0.75), (-0.75, 2.094, 1.0), (-0.8405, 2.275, 0.934), (1.0, 1.0, -0.75), (0.75, 1.0, -1.0), (0.75, -1.0, -1.0), (1.0, -1.0, -0.75), (-1.0, -1.0, -0.75), (-0.75, -1.0, -1.0), (-0.75, 1.0, -1.0), (-1.0, 1.0, -0.75), (0.75, 1.0, 1.0), (1.0, 1.0, 0.75), (1.0, -1.0, 0.75), (0.75, -1.0, 1.0), (-0.75, -1.0, 1.0), (-1.0, -1.0, 0.75), (-1.0, 1.0, 0.75), (-0.75, 1.0, 1.0), (-1.631, -2.451, 0.3553), (-1.631, -2.451, -0.3553), (-1.631, 2.451, 0.3553), (-1.631, 2.451, -0.3553), (-2.988, 4.661e-05, -0.3553), (-2.988, 4.661e-05, 0.3553), (-2.794, -0.9759, -0.3553), (-2.794, -0.9759, 0.3553), (-2.794, 0.9869, 0.3553), (-2.794, 0.9869, -0.3553), (-2.363, 1.719, 0.3553), (-2.363, 1.719, -0.3553), (-2.363, -1.713, -0.3553), (-2.363, -1.713, 0.3553), (-1.552, -2.278, 0.6603), (-1.515, -2.398, 0.6449), (-1.552, -2.278, -0.6603), (-1.515, -2.398, -0.6449), (-1.552, 2.278, 0.6603), (-1.515, 2.398, 0.6449), (-1.515, 2.398, -0.6449), (-1.552, 2.278, -0.6603), (-2.774, 5.96e-05, -0.6467), (-2.698, 6.413e-05, -0.6603), (-2.774, 5.96e-05, 0.6467), (-2.698, 6.413e-05, 0.6603), (-2.576, -0.9571, 0.6477), (-2.5, -0.9505, 0.6603), (-2.5, -0.9505, -0.6603), (-2.576, -0.9571, -0.6477), (-2.576, 0.9626, -0.6479), (-2.5, 0.9542, -0.6603), (-2.5, 0.9542, 0.6603), (-2.576, 0.9626, 0.6479), (-2.043, 1.668, -0.6603), (-2.124, 1.681, -0.6498), (-2.043, 1.668, 0.6603), (-2.124, 1.681, 0.6498), (-2.043, -1.663, 0.6603), (-2.124, -1.675, 0.6498), (-2.043, -1.663, -0.6603), (-2.124, -1.675, -0.6498)], [], [(11, 3, 20, 35), (37, 19, 2, 10), (12, 1, 0, 13), (1, 12, 41, 17), (34, 21, 18, 36), (6, 4, 22, 29), (4, 9, 30, 22), (39, 26, 7, 13), (9, 4, 5, 8), (23, 31, 32, 25), (12, 6, 29, 41), (40, 28, 27, 38), (9, 11, 35, 30), (4, 6, 7, 5), (11, 9, 8, 10), (28, 23, 25, 27), (26, 24, 5, 7), (24, 33, 8, 5), (3, 11, 10, 2), (31, 34, 36, 32), (33, 37, 10, 8), (20, 3, 2, 19), (1, 17, 15, 0), (15, 39, 13, 0), (6, 12, 13, 7), (15, 17, 16, 14), (35, 20, 21, 34), (20, 19, 18, 21), (39, 15, 14, 38), (29, 22, 23, 28), (33, 24, 25, 32), (24, 26, 27, 25), (41, 29, 28, 40), (22, 30, 31, 23), (37, 33, 32, 36), (30, 35, 34, 31), (19, 37, 36, 18), (26, 39, 38, 27), (17, 41, 40, 16), (16, 40, 38, 14), (58, 59, 62, 63, 64, 65, 60, 61), (48, 49, 74, 73, 66, 68), (67, 58, 61, 69), (60, 65, 75, 70), (54, 55, 45, 43), (44, 42, 43, 45), (72, 76, 64, 63), (48, 68, 67, 69, 71, 46), (71, 70, 75, 77, 47, 46), (52, 48, 46, 50), (53, 51, 47, 49), (52, 53, 49, 48), (49, 47, 77, 76, 72, 74), (56, 57, 53, 52), (57, 55, 51, 53), (56, 52, 50, 54), (46, 47, 51, 50), (42, 56, 54, 43), (42, 44, 57, 56), (50, 51, 55, 54), (66, 67, 68), (69, 70, 71), (72, 73, 74), (75, 76, 77), (66, 59, 58, 67), (72, 63, 62, 73), (60, 70, 69, 61), (64, 76, 75, 65), (66, 73, 62, 59), (86, 87, 78, 79, 84, 85, 92, 93), (80, 81, 88, 89, 90, 91, 82, 83), (82, 91, 92, 85), (86, 93, 90, 89), (78, 87, 88, 81), (78, 81, 80, 79), (82, 85, 84, 83), (86, 89, 88, 87), (90, 93, 92, 91), (79, 80, 83, 84), (105, 97, 114, 129), (131, 113, 96, 104), (106, 95, 94, 107), (95, 106, 135, 111), (128, 115, 112, 130), (100, 98, 116, 123), (98, 103, 124, 116), (133, 120, 101, 107), (103, 98, 99, 102), (117, 125, 126, 119), (106, 100, 123, 135), (134, 122, 121, 132), (103, 105, 129, 124), (98, 100, 101, 99), (105, 103, 102, 104), (122, 117, 119, 121), (120, 118, 99, 101), (118, 127, 102, 99), (97, 105, 104, 96), (125, 128, 130, 126), (127, 131, 104, 102), (114, 97, 96, 113), (95, 111, 109, 94), (109, 133, 107, 94), (100, 106, 107, 101), (109, 111, 110, 108), (129, 114, 115, 128), (114, 113, 112, 115), (133, 109, 108, 132), (123, 116, 117, 122), (127, 118, 119, 126), (118, 120, 121, 119), (135, 123, 122, 134), (116, 124, 125, 117), (131, 127, 126, 130), (124, 129, 128, 125), (113, 131, 130, 112), (120, 133, 132, 121), (111, 135, 134, 110), (110, 134, 132, 108)])
me_body.materials.append(mat_base_coat)
me_body.use_remesh_preserve_volume = False
me_body.use_remesh_preserve_attributes = False
me_body.use_mirror_vertex_groups = False
me_body.update()
me_struts = bpy.data.meshes.new('struts')
me_struts.from_pydata([(-1.1, -0.9591, -0.2077), (-1.1, -0.9591, 0.2025), (1.1, -0.9591, -0.2077), (1.1, -0.9591, 0.2025), (-1.1, 2.204, -0.2077), (-0.85, 2.454, -0.2077), (-0.85, 2.454, 0.2025), (-1.1, 2.204, 0.2025), (0.85, 2.454, -0.2077), (1.1, 2.204, -0.2077), (1.1, 2.204, 0.2025), (0.85, 2.454, 0.2025), (-2.743, 2.147e-07, 0.1), (2.743, -1.996e-07, 0.1), (-2.743, 0.03902, 0.09808), (2.743, 0.03902, 0.09808), (-2.743, 0.07654, 0.09239), (2.743, 0.07654, 0.09239), (-2.743, 0.1111, 0.08315), (2.743, 0.1111, 0.08315), (-2.743, 0.1414, 0.07071), (2.743, 0.1414, 0.07071), (-2.743, 0.1663, 0.05556), (2.743, 0.1663, 0.05556), (-2.743, 0.1848, 0.03827), (2.743, 0.1848, 0.03827), (-2.743, 0.1962, 0.01951), (2.743, 0.1962, 0.01951), (-2.743, 0.2, 1.124e-07), (2.743, 0.2, -1.275e-07), (-2.743, 0.1962, -0.01951), (2.743, 0.1962, -0.01951), (-2.743, 0.1848, -0.03827), (2.743, 0.1848, -0.03827), (-2.743, 0.1663, -0.05556), (2.743, 0.1663, -0.05556), (-2.743, 0.1414, -0.07071), (2.743, 0.1414, -0.07071), (-2.743, 0.1111, -0.08315), (2.743, 0.1111, -0.08315), (-2.743, 0.07654, -0.09239), (2.743, 0.07654, -0.09239), (-2.743, 0.03902, -0.09808), (2.743, 0.03902, -0.09808), (-2.743, 1.996e-07, -0.1), (2.743, -2.147e-07, -0.1), (-2.743, -0.03902, -0.09808), (2.743, -0.03902, -0.09808), (-2.743, -0.07654, -0.09239), (2.743, -0.07654, -0.09239), (-2.743, -0.1111, -0.08315), (2.743, -0.1111, -0.08315), (-2.743, -0.1414, -0.07071), (2.743, -0.1414, -0.07071), (-2.743, -0.1663, -0.05556), (2.743, -0.1663, -0.05556), (-2.743, -0.1848, -0.03827), (2.743, -0.1848, -0.03827), (-2.743, -0.1962, -0.01951), (2.743, -0.1962, -0.01951), (-2.743, -0.2, 2.316e-07), (2.743, -0.2, -8.256e-09), (-2.743, -0.1962, 0.01951), (2.743, -0.1962, 0.01951), (-2.743, -0.1848, 0.03827), (2.743, -0.1848, 0.03827), (-2.743, -0.1663, 0.05556), (2.743, -0.1663, 0.05556), (-2.743, -0.1414, 0.07071), (2.743, -0.1414, 0.07071), (-2.743, -0.1111, 0.08315), (2.743, -0.1111, 0.08315), (-2.743, -0.07654, 0.09239), (2.743, -0.07654, 0.09239), (-2.743, -0.03902, 0.09808), (2.743, -0.03902, 0.09808), (-2.089, 1.835, 0.1), (2.089, 1.835, 0.1), (-2.089, 1.855, 0.09808), (2.089, 1.855, 0.09808), (-2.089, 1.874, 0.09239), (2.089, 1.874, 0.09239), (-2.089, 1.891, 0.08315), (2.089, 1.891, 0.08315), (-2.089, 1.906, 0.07071), (2.089, 1.906, 0.07071), (-2.089, 1.918, 0.05556), (2.089, 1.918, 0.05556), (-2.089, 1.928, 0.03827), (2.089, 1.928, 0.03827), (-2.089, 1.933, 0.01951), (2.089, 1.933, 0.01951), (-2.089, 1.935, 9.133e-08), (2.089, 1.935, -9.133e-08), (-2.089, 1.933, -0.01951), (2.089, 1.933, -0.01951), (-2.089, 1.928, -0.03827), (2.089, 1.928, -0.03827), (-2.089, 1.918, -0.05556), (2.089, 1.918, -0.05556), (-2.089, 1.906, -0.07071), (2.089, 1.906, -0.07071), (-2.089, 1.891, -0.08315), (2.089, 1.891, -0.08315), (-2.089, 1.874, -0.09239), (2.089, 1.874, -0.09239), (-2.089, 1.855, -0.09808), (2.089, 1.855, -0.09808), (-2.089, 1.835, -0.1), (2.089, 1.835, -0.1), (-2.089, 1.816, -0.09808), (2.089, 1.816, -0.09808), (-2.089, 1.797, -0.09239), (2.089, 1.797, -0.09239), (-2.089, 1.78, -0.08315), (2.089, 1.78, -0.08315), (-2.089, 1.765, -0.07071), (2.089, 1.765, -0.07071), (-2.089, 1.752, -0.05556), (2.089, 1.752, -0.05556), (-2.089, 1.743, -0.03827), (2.089, 1.743, -0.03827), (-2.089, 1.737, -0.01951), (2.089, 1.737, -0.01951), (-2.089, 1.735, 1.954e-07), (2.089, 1.735, 1.278e-08), (-2.089, 1.737, 0.01951), (2.089, 1.737, 0.01951), (-2.089, 1.743, 0.03827), (2.089, 1.743, 0.03827), (-2.089, 1.752, 0.05556), (2.089, 1.752, 0.05556), (-2.089, 1.765, 0.07071), (2.089, 1.765, 0.07071), (-2.089, 1.78, 0.08315), (2.089, 1.78, 0.08315), (-2.089, 1.797, 0.09239), (2.089, 1.797, 0.09239), (-2.089, 1.816, 0.09808), (2.089, 1.816, 0.09808)], [], [(0, 4, 5, 8, 9, 2), (1, 7, 4, 0), (3, 1, 0, 2), (3, 10, 11, 6, 7, 1), (10, 3, 2, 9), (6, 5, 4, 7), (10, 9, 8, 11), (6, 11, 8, 5), (12, 13, 15, 14), (14, 15, 17, 16), (16, 17, 19, 18), (18, 19, 21, 20), (20, 21, 23, 22), (22, 23, 25, 24), (24, 25, 27, 26), (26, 27, 29, 28), (28, 29, 31, 30), (30, 31, 33, 32), (32, 33, 35, 34), (34, 35, 37, 36), (36, 37, 39, 38), (38, 39, 41, 40), (40, 41, 43, 42), (42, 43, 45, 44), (44, 45, 47, 46), (46, 47, 49, 48), (48, 49, 51, 50), (50, 51, 53, 52), (52, 53, 55, 54), (54, 55, 57, 56), (56, 57, 59, 58), (58, 59, 61, 60), (60, 61, 63, 62), (62, 63, 65, 64), (64, 65, 67, 66), (66, 67, 69, 68), (68, 69, 71, 70), (70, 71, 73, 72), (15, 13, 75, 73, 71, 69, 67, 65, 63, 61, 59, 57, 55, 53, 51, 49, 47, 45, 43, 41, 39, 37, 35, 33, 31, 29, 27, 25, 23, 21, 19, 17), (74, 75, 13, 12), (72, 73, 75, 74), (12, 14, 16, 18, 20, 22, 24, 26, 28, 30, 32, 34, 36, 38, 40, 42, 44, 46, 48, 50, 52, 54, 56, 58, 60, 62, 64, 66, 68, 70, 72, 74), (76, 77, 79, 78), (78, 79, 81, 80), (80, 81, 83, 82), (82, 83, 85, 84), (84, 85, 87, 86), (86, 87, 89, 88), (88, 89, 91, 90), (90, 91, 93, 92), (92, 93, 95, 94), (94, 95, 97, 96), (96, 97, 99, 98), (98, 99, 101, 100), (100, 101, 103, 102), (102, 103, 105, 104), (104, 105, 107, 106), (106, 107, 109, 108), (108, 109, 111, 110), (110, 111, 113, 112), (112, 113, 115, 114), (114, 115, 117, 116), (116, 117, 119, 118), (118, 119, 121, 120), (120, 121, 123, 122), (122, 123, 125, 124), (124, 125, 127, 126), (126, 127, 129, 128), (128, 129, 131, 130), (130, 131, 133, 132), (132, 133, 135, 134), (134, 135, 137, 136), (79, 77, 139, 137, 135, 133, 131, 129, 127, 125, 123, 121, 119, 117, 115, 113, 111, 109, 107, 105, 103, 101, 99, 97, 95, 93, 91, 89, 87, 85, 83, 81), (138, 139, 77, 76), (136, 137, 139, 138), (76, 78, 80, 82, 84, 86, 88, 90, 92, 94, 96, 98, 100, 102, 104, 106, 108, 110, 112, 114, 116, 118, 120, 122, 124, 126, 128, 130, 132, 134, 136, 138)])
me_struts.materials.append(mat_black_steel)
me_struts.use_remesh_preserve_volume = False
me_struts.use_remesh_preserve_attributes = False
me_struts.use_mirror_vertex_groups = False
me_struts.update()
me_orbs = bpy.data.meshes.new('orbs')
me_orbs.from_pydata([(1.25, -1.5, -0.2495), (1.431, -1.631, -0.1116), (1.181, -1.712, -0.1116), (1.027, -1.5, -0.1116), (1.181, -1.288, -0.1116), (1.431, -1.369, -0.1116), (1.319, -1.712, 0.1116), (1.069, -1.631, 0.1116), (1.069, -1.369, 0.1116), (1.319, -1.288, 0.1116), (1.473, -1.5, 0.1116), (1.25, -1.5, 0.2495), (1.209, -1.625, -0.2123), (1.356, -1.577, -0.2123), (1.316, -1.702, -0.1312), (1.462, -1.5, -0.1312), (1.356, -1.423, -0.2123), (1.119, -1.5, -0.2123), (1.078, -1.625, -0.1312), (1.209, -1.375, -0.2123), (1.078, -1.375, -0.1312), (1.316, -1.298, -0.1312), (1.487, -1.577, -1.257e-07), (1.487, -1.423, -1.257e-07), (1.25, -1.75, -1.436e-07), (1.397, -1.702, -1.325e-07), (1.013, -1.577, -1.615e-07), (1.103, -1.702, -1.547e-07), (1.103, -1.298, -1.547e-07), (1.013, -1.423, -1.615e-07), (1.397, -1.298, -1.325e-07), (1.25, -1.25, -1.436e-07), (1.422, -1.625, 0.1312), (1.184, -1.702, 0.1312), (1.038, -1.5, 0.1312), (1.184, -1.298, 0.1312), (1.422, -1.375, 0.1312), (1.291, -1.625, 0.2123), (1.381, -1.5, 0.2123), (1.144, -1.577, 0.2123), (1.144, -1.423, 0.2123), (1.291, -1.375, 0.2123), (-1.25, -1.5, -0.2495), (-1.069, -1.631, -0.1116), (-1.319, -1.712, -0.1116), (-1.473, -1.5, -0.1116), (-1.319, -1.288, -0.1116), (-1.069, -1.369, -0.1116), (-1.181, -1.712, 0.1116), (-1.431, -1.631, 0.1116), (-1.431, -1.369, 0.1116), (-1.181, -1.288, 0.1116), (-1.027, -1.5, 0.1116), (-1.25, -1.5, 0.2495), (-1.291, -1.625, -0.2123), (-1.144, -1.577, -0.2123), (-1.184, -1.702, -0.1312), (-1.038, -1.5, -0.1312), (-1.144, -1.423, -0.2123), (-1.381, -1.5, -0.2123), (-1.422, -1.625, -0.1312), (-1.291, -1.375, -0.2123), (-1.422, -1.375, -0.1312), (-1.184, -1.298, -0.1312), (-1.013, -1.577, -7.646e-08), (-1.013, -1.423, -7.646e-08), (-1.25, -1.75, -9.437e-08), (-1.103, -1.702, -8.33e-08), (-1.487, -1.577, -1.123e-07), (-1.397, -1.702, -1.054e-07), (-1.397, -1.298, -1.054e-07), (-1.487, -1.423, -1.123e-07), (-1.103, -1.298, -8.33e-08), (-1.25, -1.25, -9.437e-08), (-1.078, -1.625, 0.1312), (-1.316, -1.702, 0.1312), (-1.462, -1.5, 0.1312), (-1.316, -1.298, 0.1312), (-1.078, -1.375, 0.1312), (-1.209, -1.625, 0.2123), (-1.119, -1.5, 0.2123), (-1.356, -1.577, 0.2123), (-1.356, -1.423, 0.2123), (-1.209, -1.375, 0.2123), (-0.2495, -1.5, -1.25), (-0.1116, -1.631, -1.431), (-0.1116, -1.712, -1.181), (-0.1116, -1.5, -1.027), (-0.1116, -1.288, -1.181), (-0.1116, -1.369, -1.431), (0.1116, -1.712, -1.319), (0.1116, -1.631, -1.069), (0.1116, -1.369, -1.069), (0.1116, -1.288, -1.319), (0.1116, -1.5, -1.473), (0.2495, -1.5, -1.25), (-0.2123, -1.625, -1.209), (-0.2123, -1.577, -1.356), (-0.1312, -1.702, -1.316), (-0.1312, -1.5, -1.462), (-0.2123, -1.423, -1.356), (-0.2123, -1.5, -1.119), (-0.1312, -1.625, -1.078), (-0.2123, -1.375, -1.209), (-0.1312, -1.375, -1.078), (-0.1312, -1.298, -1.316), (1.371e-07, -1.577, -1.487), (1.371e-07, -1.423, -1.487), (1.192e-07, -1.75, -1.25), (1.303e-07, -1.702, -1.397), (1.013e-07, -1.577, -1.013), (1.081e-07, -1.702, -1.103), (1.081e-07, -1.298, -1.103), (1.013e-07, -1.423, -1.013), (1.303e-07, -1.298, -1.397), (1.192e-07, -1.25, -1.25), (0.1312, -1.625, -1.422), (0.1312, -1.702, -1.184), (0.1312, -1.5, -1.038), (0.1312, -1.298, -1.184), (0.1312, -1.375, -1.422), (0.2123, -1.625, -1.291), (0.2123, -1.5, -1.381), (0.2123, -1.577, -1.144), (0.2123, -1.423, -1.144), (0.2123, -1.375, -1.291), (-0.2495, -1.5, 1.25), (-0.1116, -1.631, 1.069), (-0.1116, -1.712, 1.319), (-0.1116, -1.5, 1.473), (-0.1116, -1.288, 1.319), (-0.1116, -1.369, 1.069), (0.1116, -1.712, 1.181), (0.1116, -1.631, 1.431), (0.1116, -1.369, 1.431), (0.1116, -1.288, 1.181), (0.1116, -1.5, 1.027), (0.2495, -1.5, 1.25), (-0.2123, -1.625, 1.291), (-0.2123, -1.577, 1.144), (-0.1312, -1.702, 1.184), (-0.1312, -1.5, 1.038), (-0.2123, -1.423, 1.144), (-0.2123, -1.5, 1.381), (-0.1312, -1.625, 1.422), (-0.2123, -1.375, 1.291), (-0.1312, -1.375, 1.422), (-0.1312, -1.298, 1.184), (-1.013e-07, -1.577, 1.013), (-1.013e-07, -1.423, 1.013), (-1.192e-07, -1.75, 1.25), (-1.081e-07, -1.702, 1.103), (-1.371e-07, -1.577, 1.487), (-1.303e-07, -1.702, 1.397), (-1.303e-07, -1.298, 1.397), (-1.371e-07, -1.423, 1.487), (-1.081e-07, -1.298, 1.103), (-1.192e-07, -1.25, 1.25), (0.1312, -1.625, 1.078), (0.1312, -1.702, 1.316), (0.1312, -1.5, 1.462), (0.1312, -1.298, 1.316), (0.1312, -1.375, 1.078), (0.2123, -1.625, 1.209), (0.2123, -1.5, 1.119), (0.2123, -1.577, 1.356), (0.2123, -1.423, 1.356), (0.2123, -1.375, 1.209)], [], [(0, 13, 12), (1, 13, 15), (0, 12, 17), (0, 17, 19), (0, 19, 16), (1, 15, 22), (2, 14, 24), (3, 18, 26), (4, 20, 28), (5, 21, 30), (1, 22, 25), (2, 24, 27), (3, 26, 29), (4, 28, 31), (5, 30, 23), (6, 32, 37), (7, 33, 39), (8, 34, 40), (9, 35, 41), (10, 36, 38), (38, 41, 11), (38, 36, 41), (36, 9, 41), (41, 40, 11), (41, 35, 40), (35, 8, 40), (40, 39, 11), (40, 34, 39), (34, 7, 39), (39, 37, 11), (39, 33, 37), (33, 6, 37), (37, 38, 11), (37, 32, 38), (32, 10, 38), (23, 36, 10), (23, 30, 36), (30, 9, 36), (31, 35, 9), (31, 28, 35), (28, 8, 35), (29, 34, 8), (29, 26, 34), (26, 7, 34), (27, 33, 7), (27, 24, 33), (24, 6, 33), (25, 32, 6), (25, 22, 32), (22, 10, 32), (30, 31, 9), (30, 21, 31), (21, 4, 31), (28, 29, 8), (28, 20, 29), (20, 3, 29), (26, 27, 7), (26, 18, 27), (18, 2, 27), (24, 25, 6), (24, 14, 25), (14, 1, 25), (22, 23, 10), (22, 15, 23), (15, 5, 23), (16, 21, 5), (16, 19, 21), (19, 4, 21), (19, 20, 4), (19, 17, 20), (17, 3, 20), (17, 18, 3), (17, 12, 18), (12, 2, 18), (15, 16, 5), (15, 13, 16), (13, 0, 16), (12, 14, 2), (12, 13, 14), (13, 1, 14), (42, 55, 54), (43, 55, 57), (42, 54, 59), (42, 59, 61), (42, 61, 58), (43, 57, 64), (44, 56, 66), (45, 60, 68), (46, 62, 70), (47, 63, 72), (43, 64, 67), (44, 66, 69), (45, 68, 71), (46, 70, 73), (47, 72, 65), (48, 74, 79), (49, 75, 81), (50, 76, 82), (51, 77, 83), (52, 78, 80), (80, 83, 53), (80, 78, 83), (78, 51, 83), (83, 82, 53), (83, 77, 82), (77, 50, 82), (82, 81, 53), (82, 76, 81), (76, 49, 81), (81, 79, 53), (81, 75, 79), (75, 48, 79), (79, 80, 53), (79, 74, 80), (74, 52, 80), (65, 78, 52), (65, 72, 78), (72, 51, 78), (73, 77, 51), (73, 70, 77), (70, 50, 77), (71, 76, 50), (71, 68, 76), (68, 49, 76), (69, 75, 49), (69, 66, 75), (66, 48, 75), (67, 74, 48), (67, 64, 74), (64, 52, 74), (72, 73, 51), (72, 63, 73), (63, 46, 73), (70, 71, 50), (70, 62, 71), (62, 45, 71), (68, 69, 49), (68, 60, 69), (60, 44, 69), (66, 67, 48), (66, 56, 67), (56, 43, 67), (64, 65, 52), (64, 57, 65), (57, 47, 65), (58, 63, 47), (58, 61, 63), (61, 46, 63), (61, 62, 46), (61, 59, 62), (59, 45, 62), (59, 60, 45), (59, 54, 60), (54, 44, 60), (57, 58, 47), (57, 55, 58), (55, 42, 58), (54, 56, 44), (54, 55, 56), (55, 43, 56), (84, 97, 96), (85, 97, 99), (84, 96, 101), (84, 101, 103), (84, 103, 100), (85, 99, 106), (86, 98, 108), (87, 102, 110), (88, 104, 112), (89, 105, 114), (85, 106, 109), (86, 108, 111), (87, 110, 113), (88, 112, 115), (89, 114, 107), (90, 116, 121), (91, 117, 123), (92, 118, 124), (93, 119, 125), (94, 120, 122), (122, 125, 95), (122, 120, 125), (120, 93, 125), (125, 124, 95), (125, 119, 124), (119, 92, 124), (124, 123, 95), (124, 118, 123), (118, 91, 123), (123, 121, 95), (123, 117, 121), (117, 90, 121), (121, 122, 95), (121, 116, 122), (116, 94, 122), (107, 120, 94), (107, 114, 120), (114, 93, 120), (115, 119, 93), (115, 112, 119), (112, 92, 119), (113, 118, 92), (113, 110, 118), (110, 91, 118), (111, 117, 91), (111, 108, 117), (108, 90, 117), (109, 116, 90), (109, 106, 116), (106, 94, 116), (114, 115, 93), (114, 105, 115), (105, 88, 115), (112, 113, 92), (112, 104, 113), (104, 87, 113), (110, 111, 91), (110, 102, 111), (102, 86, 111), (108, 109, 90), (108, 98, 109), (98, 85, 109), (106, 107, 94), (106, 99, 107), (99, 89, 107), (100, 105, 89), (100, 103, 105), (103, 88, 105), (103, 104, 88), (103, 101, 104), (101, 87, 104), (101, 102, 87), (101, 96, 102), (96, 86, 102), (99, 100, 89), (99, 97, 100), (97, 84, 100), (96, 98, 86), (96, 97, 98), (97, 85, 98), (126, 139, 138), (127, 139, 141), (126, 138, 143), (126, 143, 145), (126, 145, 142), (127, 141, 148), (128, 140, 150), (129, 144, 152), (130, 146, 154), (131, 147, 156), (127, 148, 151), (128, 150, 153), (129, 152, 155), (130, 154, 157), (131, 156, 149), (132, 158, 163), (133, 159, 165), (134, 160, 166), (135, 161, 167), (136, 162, 164), (164, 167, 137), (164, 162, 167), (162, 135, 167), (167, 166, 137), (167, 161, 166), (161, 134, 166), (166, 165, 137), (166, 160, 165), (160, 133, 165), (165, 163, 137), (165, 159, 163), (159, 132, 163), (163, 164, 137), (163, 158, 164), (158, 136, 164), (149, 162, 136), (149, 156, 162), (156, 135, 162), (157, 161, 135), (157, 154, 161), (154, 134, 161), (155, 160, 134), (155, 152, 160), (152, 133, 160), (153, 159, 133), (153, 150, 159), (150, 132, 159), (151, 158, 132), (151, 148, 158), (148, 136, 158), (156, 157, 135), (156, 147, 157), (147, 130, 157), (154, 155, 134), (154, 146, 155), (146, 129, 155), (152, 153, 133), (152, 144, 153), (144, 128, 153), (150, 151, 132), (150, 140, 151), (140, 127, 151), (148, 149, 136), (148, 141, 149), (141, 131, 149), (142, 147, 131), (142, 145, 147), (145, 130, 147), (145, 146, 130), (145, 143, 146), (143, 129, 146), (143, 144, 129), (143, 138, 144), (138, 128, 144), (141, 142, 131), (141, 139, 142), (139, 126, 142), (138, 140, 128), (138, 139, 140), (139, 127, 140)])
me_orbs.materials.append(mat_orb)
me_orbs.use_remesh_preserve_volume = False
me_orbs.use_remesh_preserve_attributes = False
me_orbs.use_mirror_vertex_groups = False
me_orbs.update()

# ---- objects
ob_window = bpy.data.objects.new('window', me_window)
ob_camera_001 = bpy.data.objects.new('Camera.001', cam_camera_001)
ob_powerplant = bpy.data.objects.new('powerplant', me_powerplant)
ob_body = bpy.data.objects.new('body', me_body)
ob_lamp = bpy.data.objects.new('Lamp', light_lamp)
ob_struts = bpy.data.objects.new('struts', me_struts)
ob_orbs = bpy.data.objects.new('orbs', me_orbs)

# ---- transforms, parenting, visibility, modifiers, constraints
ob_window.location = (0.0, 0.0, 0.0)
ob_window.lock_rotations_4d = False
ob_window.empty_display_type = 'ARROWS'
ob_window.lineart.crease_threshold = 0.0
ob_camera_001.location = (0.0, 0.0, 14.37)
ob_camera_001.lineart.crease_threshold = 0.0
ob_powerplant.location = (0.0, 0.0, 0.0)
ob_powerplant.lineart.crease_threshold = 0.0
ob_body.location = (0.0, 0.0, 0.0)
ob_body.lock_rotations_4d = False
ob_body.empty_display_type = 'ARROWS'
ob_body.lineart.crease_threshold = 0.0
ob_lamp.location = (4.617, 2.627, 5.904)
ob_lamp.rotation_euler = (0.6503, 0.05522, 1.866)
ob_lamp.lock_rotations_4d = False
ob_lamp.empty_display_type = 'ARROWS'
ob_lamp.color = (0.0, 0.0, 0.0, 0.0)
ob_lamp.lineart.crease_threshold = 0.0
ob_struts.location = (0.0, 0.0, -6.056e-15)
ob_struts.lineart.crease_threshold = 0.0
ob_orbs.location = (7.105e-15, 0.0, -1.192e-07)
ob_orbs.lineart.crease_threshold = 0.0

# ---- collection membership
col_collection_1.objects.link(ob_window)
col_collection_1.objects.link(ob_camera_001)
col_collection_1.objects.link(ob_powerplant)
col_collection_1.objects.link(ob_body)
col_collection_1.objects.link(ob_lamp)
col_collection_1.objects.link(ob_struts)
col_collection_1.objects.link(ob_orbs)

# ---- scene / render settings (as saved in the file)
scene.camera = ob_camera_001
scene.frame_start = 1; scene.frame_end = 250; scene.frame_set(1)
scene.render.engine = 'CYCLES'
scene.render.resolution_percentage = 50
scene.render.dither_intensity = 0.0
scene.cycles.use_denoising = False
scene.cycles.samples = 10
scene.cycles.sampling_pattern = 'TABULATED_SOBOL'
scene.cycles.light_sampling_threshold = 0.0
scene.cycles.use_adaptive_sampling = False
scene.cycles.use_light_tree = False
scene.cycles.blur_glossy = 0.0
scene.cycles.pixel_filter_type = 'GAUSSIAN'
scene.cycles.sample_clamp_indirect = 0.0
scene.view_settings.view_transform = 'Standard'
bpy.context.view_layer.update()
